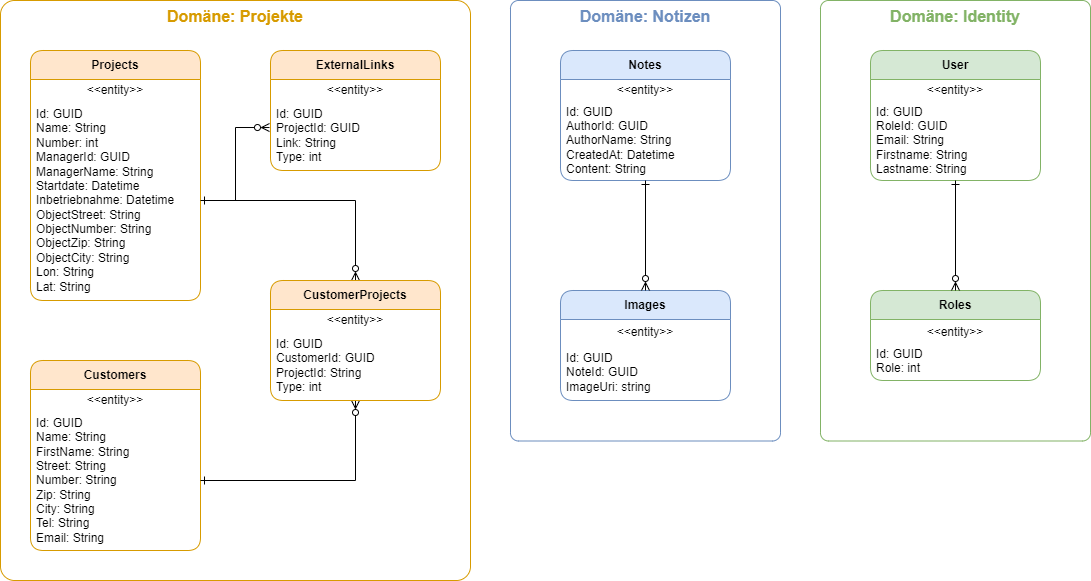

The diagram above was exported from draw.io. Its source (the exported page's mxGraphModel, read from the mxfile embedded in the PNG):
<mxGraphModel dx="1250" dy="1097" grid="1" gridSize="10" guides="1" tooltips="1" connect="1" arrows="1" fold="1" page="1" pageScale="1" pageWidth="1169" pageHeight="827" math="0" shadow="0">
  <root>
    <mxCell id="0" />
    <mxCell id="1" parent="0" />
    <mxCell id="9hVQQ07f0evH-VEEyFgc-4" value="&lt;font color=&quot;#6c8ebf&quot; style=&quot;font-size: 16px;&quot;&gt;&lt;b&gt;Domäne: Notizen&lt;/b&gt;&lt;/font&gt;" style="rounded=1;whiteSpace=wrap;html=1;arcSize=3;strokeColor=#6C8EBF;fillColor=none;verticalAlign=top;" vertex="1" parent="1">
      <mxGeometry x="550" y="40" width="270" height="440.5" as="geometry" />
    </mxCell>
    <mxCell id="9hVQQ07f0evH-VEEyFgc-1" value="Images" style="swimlane;fontStyle=1;align=center;verticalAlign=middle;childLayout=stackLayout;horizontal=1;startSize=29;horizontalStack=0;resizeParent=1;resizeParentMax=0;resizeLast=0;collapsible=0;marginBottom=0;html=1;whiteSpace=wrap;rounded=1;fillColor=#dae8fc;strokeColor=#6c8ebf;" vertex="1" parent="1">
      <mxGeometry x="600" y="330" width="170" height="110" as="geometry" />
    </mxCell>
    <mxCell id="9hVQQ07f0evH-VEEyFgc-2" value="&amp;lt;&amp;lt;entity&amp;gt;&amp;gt;" style="text;html=1;align=center;verticalAlign=middle;spacingLeft=4;spacingRight=4;overflow=hidden;rotatable=0;points=[[0,0.5],[1,0.5]];portConstraint=eastwest;whiteSpace=wrap;" vertex="1" parent="9hVQQ07f0evH-VEEyFgc-1">
      <mxGeometry y="29" width="170" height="25" as="geometry" />
    </mxCell>
    <mxCell id="9hVQQ07f0evH-VEEyFgc-3" value="Id: GUID&lt;div&gt;NoteId: GUID&lt;/div&gt;&lt;div&gt;ImageUri: string&lt;/div&gt;" style="text;html=1;strokeColor=none;fillColor=none;align=left;verticalAlign=middle;spacingLeft=4;spacingRight=4;overflow=hidden;rotatable=0;points=[[0,0.5],[1,0.5]];portConstraint=eastwest;whiteSpace=wrap;" vertex="1" parent="9hVQQ07f0evH-VEEyFgc-1">
      <mxGeometry y="54" width="170" height="56" as="geometry" />
    </mxCell>
    <mxCell id="9hVQQ07f0evH-VEEyFgc-6" value="Notes" style="swimlane;fontStyle=1;align=center;verticalAlign=middle;childLayout=stackLayout;horizontal=1;startSize=29;horizontalStack=0;resizeParent=1;resizeParentMax=0;resizeLast=0;collapsible=0;marginBottom=0;html=1;whiteSpace=wrap;rounded=1;fillColor=#dae8fc;strokeColor=#6c8ebf;" vertex="1" parent="1">
      <mxGeometry x="600" y="90" width="170" height="130" as="geometry" />
    </mxCell>
    <mxCell id="9hVQQ07f0evH-VEEyFgc-7" value="&amp;lt;&amp;lt;entity&amp;gt;&amp;gt;" style="text;html=1;align=center;verticalAlign=middle;spacingLeft=4;spacingRight=4;overflow=hidden;rotatable=0;points=[[0,0.5],[1,0.5]];portConstraint=eastwest;whiteSpace=wrap;" vertex="1" parent="9hVQQ07f0evH-VEEyFgc-6">
      <mxGeometry y="29" width="170" height="21" as="geometry" />
    </mxCell>
    <mxCell id="9hVQQ07f0evH-VEEyFgc-8" value="Id: GUID&lt;div&gt;AuthorId: GUID&lt;/div&gt;&lt;div&gt;AuthorName: String&lt;/div&gt;&lt;div&gt;CreatedAt: Datetime&lt;/div&gt;&lt;div&gt;Content: String&lt;/div&gt;" style="text;html=1;strokeColor=none;fillColor=none;align=left;verticalAlign=middle;spacingLeft=4;spacingRight=4;overflow=hidden;rotatable=0;points=[[0,0.5],[1,0.5]];portConstraint=eastwest;whiteSpace=wrap;" vertex="1" parent="9hVQQ07f0evH-VEEyFgc-6">
      <mxGeometry y="50" width="170" height="80" as="geometry" />
    </mxCell>
    <mxCell id="9hVQQ07f0evH-VEEyFgc-11" style="edgeStyle=orthogonalEdgeStyle;rounded=0;orthogonalLoop=1;jettySize=auto;html=1;entryX=0.5;entryY=1;entryDx=0;entryDy=0;entryPerimeter=0;endArrow=ERone;endFill=0;startArrow=ERzeroToMany;startFill=0;" edge="1" parent="1" source="9hVQQ07f0evH-VEEyFgc-1" target="9hVQQ07f0evH-VEEyFgc-8">
      <mxGeometry relative="1" as="geometry" />
    </mxCell>
    <mxCell id="9hVQQ07f0evH-VEEyFgc-13" value="&lt;font color=&quot;#d79b00&quot; style=&quot;font-size: 16px;&quot;&gt;&lt;b style=&quot;&quot;&gt;Domäne: Projekte&lt;/b&gt;&lt;/font&gt;" style="rounded=1;whiteSpace=wrap;html=1;arcSize=3;strokeColor=#D79B00;fillColor=none;verticalAlign=top;" vertex="1" parent="1">
      <mxGeometry x="40" y="40" width="470" height="580" as="geometry" />
    </mxCell>
    <mxCell id="9hVQQ07f0evH-VEEyFgc-27" style="edgeStyle=orthogonalEdgeStyle;rounded=0;orthogonalLoop=1;jettySize=auto;html=1;entryX=0.5;entryY=0;entryDx=0;entryDy=0;exitX=1;exitY=0.5;exitDx=0;exitDy=0;endArrow=ERzeroToMany;endFill=0;" edge="1" parent="1" source="9hVQQ07f0evH-VEEyFgc-16" target="9hVQQ07f0evH-VEEyFgc-23">
      <mxGeometry relative="1" as="geometry" />
    </mxCell>
    <mxCell id="9hVQQ07f0evH-VEEyFgc-14" value="Projects" style="swimlane;fontStyle=1;align=center;verticalAlign=middle;childLayout=stackLayout;horizontal=1;startSize=29;horizontalStack=0;resizeParent=1;resizeParentMax=0;resizeLast=0;collapsible=0;marginBottom=0;html=1;whiteSpace=wrap;rounded=1;fillColor=#ffe6cc;strokeColor=#d79b00;" vertex="1" parent="1">
      <mxGeometry x="70" y="90" width="170" height="250" as="geometry" />
    </mxCell>
    <mxCell id="9hVQQ07f0evH-VEEyFgc-15" value="&amp;lt;&amp;lt;entity&amp;gt;&amp;gt;" style="text;html=1;align=center;verticalAlign=middle;spacingLeft=4;spacingRight=4;overflow=hidden;rotatable=0;points=[[0,0.5],[1,0.5]];portConstraint=eastwest;whiteSpace=wrap;" vertex="1" parent="9hVQQ07f0evH-VEEyFgc-14">
      <mxGeometry y="29" width="170" height="21" as="geometry" />
    </mxCell>
    <mxCell id="9hVQQ07f0evH-VEEyFgc-16" value="Id: GUID&lt;div&gt;Name: String&lt;/div&gt;&lt;div&gt;Number: int&lt;/div&gt;&lt;div&gt;ManagerId: GUID&lt;/div&gt;&lt;div&gt;ManagerName: String&lt;/div&gt;&lt;div&gt;Startdate: Datetime&lt;/div&gt;&lt;div&gt;Inbetriebnahme: Datetime&lt;/div&gt;&lt;div&gt;ObjectStreet: String&lt;/div&gt;&lt;div&gt;ObjectNumber: String&lt;/div&gt;&lt;div&gt;ObjectZip: String&lt;/div&gt;&lt;div&gt;ObjectCity: String&lt;/div&gt;&lt;div&gt;Lon: String&lt;/div&gt;&lt;div&gt;Lat: String&lt;/div&gt;" style="text;html=1;strokeColor=none;fillColor=none;align=left;verticalAlign=middle;spacingLeft=4;spacingRight=4;overflow=hidden;rotatable=0;points=[[0,0.5],[1,0.5]];portConstraint=eastwest;whiteSpace=wrap;" vertex="1" parent="9hVQQ07f0evH-VEEyFgc-14">
      <mxGeometry y="50" width="170" height="200" as="geometry" />
    </mxCell>
    <mxCell id="9hVQQ07f0evH-VEEyFgc-17" value="ExternalLinks" style="swimlane;fontStyle=1;align=center;verticalAlign=middle;childLayout=stackLayout;horizontal=1;startSize=29;horizontalStack=0;resizeParent=1;resizeParentMax=0;resizeLast=0;collapsible=0;marginBottom=0;html=1;whiteSpace=wrap;rounded=1;fillColor=#ffe6cc;strokeColor=#d79b00;" vertex="1" parent="1">
      <mxGeometry x="310" y="90" width="170" height="120" as="geometry" />
    </mxCell>
    <mxCell id="9hVQQ07f0evH-VEEyFgc-18" value="&amp;lt;&amp;lt;entity&amp;gt;&amp;gt;" style="text;html=1;align=center;verticalAlign=middle;spacingLeft=4;spacingRight=4;overflow=hidden;rotatable=0;points=[[0,0.5],[1,0.5]];portConstraint=eastwest;whiteSpace=wrap;" vertex="1" parent="9hVQQ07f0evH-VEEyFgc-17">
      <mxGeometry y="29" width="170" height="21" as="geometry" />
    </mxCell>
    <mxCell id="9hVQQ07f0evH-VEEyFgc-19" value="Id: GUID&lt;div&gt;ProjectId: GUID&lt;/div&gt;&lt;div&gt;Link: String&lt;/div&gt;&lt;div&gt;Type: int&lt;/div&gt;" style="text;html=1;strokeColor=none;fillColor=none;align=left;verticalAlign=middle;spacingLeft=4;spacingRight=4;overflow=hidden;rotatable=0;points=[[0,0.5],[1,0.5]];portConstraint=eastwest;whiteSpace=wrap;" vertex="1" parent="9hVQQ07f0evH-VEEyFgc-17">
      <mxGeometry y="50" width="170" height="70" as="geometry" />
    </mxCell>
    <mxCell id="9hVQQ07f0evH-VEEyFgc-20" value="Customers" style="swimlane;fontStyle=1;align=center;verticalAlign=middle;childLayout=stackLayout;horizontal=1;startSize=29;horizontalStack=0;resizeParent=1;resizeParentMax=0;resizeLast=0;collapsible=0;marginBottom=0;html=1;whiteSpace=wrap;rounded=1;fillColor=#ffe6cc;strokeColor=#d79b00;" vertex="1" parent="1">
      <mxGeometry x="70" y="400" width="170" height="190" as="geometry" />
    </mxCell>
    <mxCell id="9hVQQ07f0evH-VEEyFgc-21" value="&amp;lt;&amp;lt;entity&amp;gt;&amp;gt;" style="text;html=1;align=center;verticalAlign=middle;spacingLeft=4;spacingRight=4;overflow=hidden;rotatable=0;points=[[0,0.5],[1,0.5]];portConstraint=eastwest;whiteSpace=wrap;" vertex="1" parent="9hVQQ07f0evH-VEEyFgc-20">
      <mxGeometry y="29" width="170" height="21" as="geometry" />
    </mxCell>
    <mxCell id="9hVQQ07f0evH-VEEyFgc-22" value="Id: GUID&lt;div&gt;Name: String&lt;/div&gt;&lt;div&gt;FirstName: String&lt;/div&gt;&lt;div&gt;Street: String&lt;/div&gt;&lt;div&gt;Number: String&lt;/div&gt;&lt;div&gt;Zip: String&lt;/div&gt;&lt;div&gt;City: String&lt;/div&gt;&lt;div&gt;Tel: String&lt;/div&gt;&lt;div&gt;Email: String&lt;/div&gt;" style="text;html=1;strokeColor=none;fillColor=none;align=left;verticalAlign=middle;spacingLeft=4;spacingRight=4;overflow=hidden;rotatable=0;points=[[0,0.5],[1,0.5]];portConstraint=eastwest;whiteSpace=wrap;" vertex="1" parent="9hVQQ07f0evH-VEEyFgc-20">
      <mxGeometry y="50" width="170" height="140" as="geometry" />
    </mxCell>
    <mxCell id="9hVQQ07f0evH-VEEyFgc-28" style="edgeStyle=orthogonalEdgeStyle;rounded=0;orthogonalLoop=1;jettySize=auto;html=1;entryX=1;entryY=0.5;entryDx=0;entryDy=0;endArrow=ERone;endFill=0;startArrow=ERzeroToMany;startFill=0;" edge="1" parent="1" source="9hVQQ07f0evH-VEEyFgc-23" target="9hVQQ07f0evH-VEEyFgc-22">
      <mxGeometry relative="1" as="geometry" />
    </mxCell>
    <mxCell id="9hVQQ07f0evH-VEEyFgc-23" value="CustomerProjects" style="swimlane;fontStyle=1;align=center;verticalAlign=middle;childLayout=stackLayout;horizontal=1;startSize=29;horizontalStack=0;resizeParent=1;resizeParentMax=0;resizeLast=0;collapsible=0;marginBottom=0;html=1;whiteSpace=wrap;rounded=1;fillColor=#ffe6cc;strokeColor=#d79b00;" vertex="1" parent="1">
      <mxGeometry x="310" y="320" width="170" height="120" as="geometry" />
    </mxCell>
    <mxCell id="9hVQQ07f0evH-VEEyFgc-24" value="&amp;lt;&amp;lt;entity&amp;gt;&amp;gt;" style="text;html=1;align=center;verticalAlign=middle;spacingLeft=4;spacingRight=4;overflow=hidden;rotatable=0;points=[[0,0.5],[1,0.5]];portConstraint=eastwest;whiteSpace=wrap;" vertex="1" parent="9hVQQ07f0evH-VEEyFgc-23">
      <mxGeometry y="29" width="170" height="21" as="geometry" />
    </mxCell>
    <mxCell id="9hVQQ07f0evH-VEEyFgc-25" value="Id: GUID&lt;div&gt;CustomerId: GUID&lt;/div&gt;&lt;div&gt;ProjectId: String&lt;/div&gt;&lt;div&gt;Type: int&lt;/div&gt;" style="text;html=1;strokeColor=none;fillColor=none;align=left;verticalAlign=middle;spacingLeft=4;spacingRight=4;overflow=hidden;rotatable=0;points=[[0,0.5],[1,0.5]];portConstraint=eastwest;whiteSpace=wrap;" vertex="1" parent="9hVQQ07f0evH-VEEyFgc-23">
      <mxGeometry y="50" width="170" height="70" as="geometry" />
    </mxCell>
    <mxCell id="9hVQQ07f0evH-VEEyFgc-26" style="edgeStyle=orthogonalEdgeStyle;rounded=0;orthogonalLoop=1;jettySize=auto;html=1;entryX=-0.006;entryY=0.386;entryDx=0;entryDy=0;entryPerimeter=0;endArrow=ERzeroToMany;endFill=0;exitX=1;exitY=0.5;exitDx=0;exitDy=0;startArrow=ERone;startFill=0;" edge="1" parent="1" source="9hVQQ07f0evH-VEEyFgc-16" target="9hVQQ07f0evH-VEEyFgc-19">
      <mxGeometry relative="1" as="geometry" />
    </mxCell>
    <mxCell id="9hVQQ07f0evH-VEEyFgc-29" value="&lt;font color=&quot;#82b366&quot; style=&quot;font-size: 16px;&quot;&gt;&lt;b style=&quot;&quot;&gt;Domäne: Identity&lt;/b&gt;&lt;/font&gt;" style="rounded=1;whiteSpace=wrap;html=1;arcSize=3;strokeColor=#82B366;fillColor=none;verticalAlign=top;" vertex="1" parent="1">
      <mxGeometry x="860" y="40" width="270" height="440.5" as="geometry" />
    </mxCell>
    <mxCell id="9hVQQ07f0evH-VEEyFgc-30" value="Roles" style="swimlane;fontStyle=1;align=center;verticalAlign=middle;childLayout=stackLayout;horizontal=1;startSize=29;horizontalStack=0;resizeParent=1;resizeParentMax=0;resizeLast=0;collapsible=0;marginBottom=0;html=1;whiteSpace=wrap;rounded=1;fillColor=#d5e8d4;strokeColor=#82b366;" vertex="1" parent="1">
      <mxGeometry x="910" y="330" width="170" height="90" as="geometry" />
    </mxCell>
    <mxCell id="9hVQQ07f0evH-VEEyFgc-31" value="&amp;lt;&amp;lt;entity&amp;gt;&amp;gt;" style="text;html=1;align=center;verticalAlign=middle;spacingLeft=4;spacingRight=4;overflow=hidden;rotatable=0;points=[[0,0.5],[1,0.5]];portConstraint=eastwest;whiteSpace=wrap;" vertex="1" parent="9hVQQ07f0evH-VEEyFgc-30">
      <mxGeometry y="29" width="170" height="25" as="geometry" />
    </mxCell>
    <mxCell id="9hVQQ07f0evH-VEEyFgc-32" value="Id: GUID&lt;div&gt;Role: int&lt;/div&gt;&lt;div&gt;&lt;br&gt;&lt;/div&gt;" style="text;html=1;strokeColor=none;fillColor=none;align=left;verticalAlign=middle;spacingLeft=4;spacingRight=4;overflow=hidden;rotatable=0;points=[[0,0.5],[1,0.5]];portConstraint=eastwest;whiteSpace=wrap;" vertex="1" parent="9hVQQ07f0evH-VEEyFgc-30">
      <mxGeometry y="54" width="170" height="36" as="geometry" />
    </mxCell>
    <mxCell id="9hVQQ07f0evH-VEEyFgc-33" value="User" style="swimlane;fontStyle=1;align=center;verticalAlign=middle;childLayout=stackLayout;horizontal=1;startSize=29;horizontalStack=0;resizeParent=1;resizeParentMax=0;resizeLast=0;collapsible=0;marginBottom=0;html=1;whiteSpace=wrap;rounded=1;fillColor=#d5e8d4;strokeColor=#82b366;" vertex="1" parent="1">
      <mxGeometry x="910" y="90" width="170" height="130" as="geometry" />
    </mxCell>
    <mxCell id="9hVQQ07f0evH-VEEyFgc-34" value="&amp;lt;&amp;lt;entity&amp;gt;&amp;gt;" style="text;html=1;align=center;verticalAlign=middle;spacingLeft=4;spacingRight=4;overflow=hidden;rotatable=0;points=[[0,0.5],[1,0.5]];portConstraint=eastwest;whiteSpace=wrap;" vertex="1" parent="9hVQQ07f0evH-VEEyFgc-33">
      <mxGeometry y="29" width="170" height="21" as="geometry" />
    </mxCell>
    <mxCell id="9hVQQ07f0evH-VEEyFgc-35" value="Id: GUID&lt;div&gt;RoleId: GUID&lt;/div&gt;&lt;div&gt;Email: String&lt;/div&gt;&lt;div&gt;Firstname: String&lt;/div&gt;&lt;div&gt;Lastname: String&lt;/div&gt;" style="text;html=1;strokeColor=none;fillColor=none;align=left;verticalAlign=middle;spacingLeft=4;spacingRight=4;overflow=hidden;rotatable=0;points=[[0,0.5],[1,0.5]];portConstraint=eastwest;whiteSpace=wrap;" vertex="1" parent="9hVQQ07f0evH-VEEyFgc-33">
      <mxGeometry y="50" width="170" height="80" as="geometry" />
    </mxCell>
    <mxCell id="9hVQQ07f0evH-VEEyFgc-36" style="edgeStyle=orthogonalEdgeStyle;rounded=0;orthogonalLoop=1;jettySize=auto;html=1;entryX=0.5;entryY=1;entryDx=0;entryDy=0;entryPerimeter=0;endArrow=ERone;endFill=0;startArrow=ERzeroToMany;startFill=0;" edge="1" parent="1" source="9hVQQ07f0evH-VEEyFgc-30" target="9hVQQ07f0evH-VEEyFgc-35">
      <mxGeometry relative="1" as="geometry" />
    </mxCell>
  </root>
</mxGraphModel>